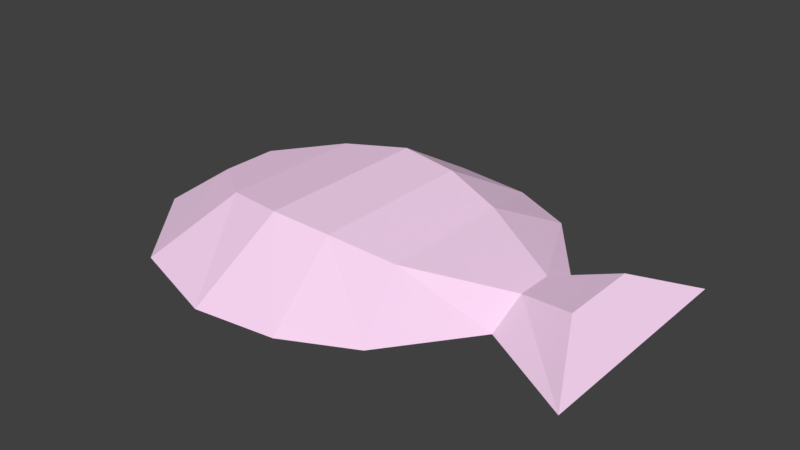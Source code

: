 # Source: Seashell.blend  (saved by Blender 2.79.0; exported with 4.5.12 LTS)
import bpy
from mathutils import Matrix  # noqa: F401  (used for matrix-valued properties, if any)

bpy.ops.wm.read_factory_settings(use_empty=True)
scene = bpy.context.scene
scene.name = 'Scene'

# ---- collections
col_collection_1 = bpy.data.collections.new('Collection 1'); scene.collection.children.link(col_collection_1)

# ---- materials (node trees are filled in below, after node groups)
mat_seashell = bpy.data.materials.new('Seashell')
mat_seashell.alpha_threshold = 0.0
mat_seashell.use_transparent_shadow = False
mat_seashell.diffuse_color = (1.0, 0.7073, 0.9409, 1.0)
mat_seashell.roughness = 0.5
mat_seashell.line_color = (0.0, 0.0, 0.0, 1.0)

# ---- material node trees

# ---- world
world_world = bpy.data.worlds.new('World'); scene.world = world_world
world_world.color = (0.05088, 0.05088, 0.05088)
world_world.use_sun_shadow = False
world_world.sun_shadow_jitter_overblur = 0.0
world_world.cycles.sampling_method = 'MANUAL'

# ---- meshes
me_cube_001 = bpy.data.meshes.new('Cube.001')
me_cube_001.from_pydata([(-0.1353, -0.03196, 7.693e-05), (-0.109, -0.01557, 0.01955), (-0.1353, 0.03196, 7.693e-05), (-0.109, 0.01557, 0.01955), (0.1281, -0.06258, 7.693e-05), (0.1073, -0.02167, 0.01865), (0.1281, 0.06258, 7.693e-05), (0.1073, 0.02167, 0.01865), (0.07481, 0.03196, 7.693e-05), (0.04069, 0.07698, 7.693e-05), (0.004354, 0.09486, 7.693e-05), (-0.03968, 0.1003, 7.693e-05), (-0.09296, 0.0824, 7.693e-05), (-0.07528, 0.04015, 0.02523), (-0.03968, 0.04889, 0.02944), (-0.007656, 0.04622, 0.02664), (0.02537, 0.03751, 0.01912), (0.07481, 0.01035, 0.01046), (-0.09296, -0.0824, 7.693e-05), (-0.03968, -0.1003, 7.693e-05), (0.004354, -0.09486, 7.693e-05), (0.04069, -0.07698, 7.693e-05), (0.07481, -0.03196, 7.693e-05), (0.07481, -0.01035, 0.01046), (0.02537, -0.03751, 0.01912), (-0.007656, -0.04622, 0.02664), (-0.03968, -0.04889, 0.02944), (-0.07528, -0.04015, 0.02523)], [], [(0, 1, 3, 2), (8, 17, 7, 6), (6, 7, 5, 4), (18, 27, 1, 0), (8, 6, 4, 22), (13, 3, 1, 27), (7, 17, 23, 5), (17, 16, 24, 23), (16, 15, 25, 24), (15, 14, 26, 25), (14, 13, 27, 26), (2, 12, 18, 0), (12, 11, 19, 18), (11, 10, 20, 19), (10, 9, 21, 20), (9, 8, 22, 21), (4, 5, 23, 22), (22, 23, 24, 21), (21, 24, 25, 20), (20, 25, 26, 19), (19, 26, 27, 18), (2, 3, 13, 12), (12, 13, 14, 11), (11, 14, 15, 10), (10, 15, 16, 9), (9, 16, 17, 8)])
me_cube_001.materials.append(mat_seashell)
me_cube_001.use_remesh_preserve_volume = False
me_cube_001.use_remesh_preserve_attributes = False
me_cube_001.use_mirror_vertex_groups = False
me_cube_001.update()

# ---- objects
ob_seashell = bpy.data.objects.new('Seashell', me_cube_001)

# ---- transforms, parenting, visibility, modifiers, constraints
ob_seashell.location = (0.0, 0.0, 0.0)
ob_seashell.lineart.crease_threshold = 0.0

# ---- collection membership
col_collection_1.objects.link(ob_seashell)

# ---- scene / render settings (as saved in the file)
scene.frame_start = 1; scene.frame_end = 250; scene.frame_set(1)
scene.render.engine = 'BLENDER_EEVEE_NEXT'
scene.render.resolution_percentage = 50
scene.render.dither_intensity = 0.0
scene.cycles.use_denoising = False
scene.cycles.samples = 128
scene.cycles.sampling_pattern = 'TABULATED_SOBOL'
scene.cycles.use_adaptive_sampling = False
scene.cycles.use_light_tree = False
scene.cycles.blur_glossy = 0.0
scene.cycles.sample_clamp_indirect = 0.0
scene.view_settings.view_transform = 'Standard'
bpy.context.view_layer.update()

# ---- added for rendering (the .blend has no active camera and no usable light): camera, sun
cam_auto = bpy.data.cameras.new('AutoCamera')
cam_auto.lens = 50.0
cam_auto.sensor_width = 36.0
cam_auto.clip_end = 1000.0
ob_auto_camera = bpy.data.objects.new('AutoCamera', cam_auto)
scene.collection.objects.link(ob_auto_camera)
ob_auto_camera.location = (0.303958, -0.36908, 0.260813)
ob_auto_camera.rotation_euler = (1.09748, -7.21219e-08, 0.694738)
scene.camera = ob_auto_camera
light_auto_sun = bpy.data.lights.new('AutoSun', 'SUN')
light_auto_sun.energy = 3.0
light_auto_sun.angle = 0.0523599
ob_auto_sun = bpy.data.objects.new('AutoSun', light_auto_sun)
scene.collection.objects.link(ob_auto_sun)
ob_auto_sun.rotation_euler = (0.872665, 0.174533, 0.523599)
bpy.context.view_layer.update()
